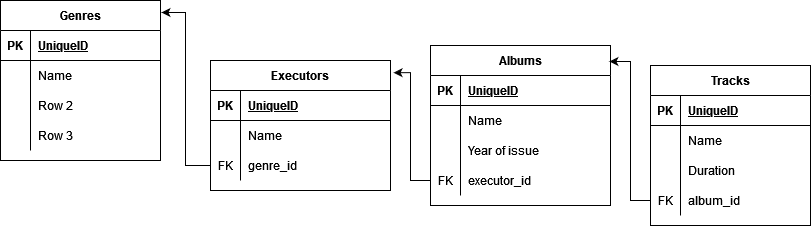

The diagram above was exported from draw.io. Its source (the exported page's mxGraphModel, read from the mxfile embedded in the PNG):
<mxGraphModel dx="1117" dy="589" grid="1" gridSize="10" guides="1" tooltips="1" connect="1" arrows="1" fold="1" page="1" pageScale="1" pageWidth="827" pageHeight="1169" math="0" shadow="0">
  <root>
    <mxCell id="0" />
    <mxCell id="1" parent="0" />
    <mxCell id="tOEC6PacTVdpSwotDP3I-1" value="Genres" style="shape=table;startSize=30;container=1;collapsible=1;childLayout=tableLayout;fixedRows=1;rowLines=0;fontStyle=1;align=center;resizeLast=1;" vertex="1" parent="1">
      <mxGeometry x="10" y="195" width="160" height="160" as="geometry" />
    </mxCell>
    <mxCell id="tOEC6PacTVdpSwotDP3I-2" value="" style="shape=tableRow;horizontal=0;startSize=0;swimlaneHead=0;swimlaneBody=0;fillColor=none;collapsible=0;dropTarget=0;points=[[0,0.5],[1,0.5]];portConstraint=eastwest;top=0;left=0;right=0;bottom=1;" vertex="1" parent="tOEC6PacTVdpSwotDP3I-1">
      <mxGeometry y="30" width="160" height="30" as="geometry" />
    </mxCell>
    <mxCell id="tOEC6PacTVdpSwotDP3I-3" value="PK" style="shape=partialRectangle;connectable=0;fillColor=none;top=0;left=0;bottom=0;right=0;fontStyle=1;overflow=hidden;" vertex="1" parent="tOEC6PacTVdpSwotDP3I-2">
      <mxGeometry width="30" height="30" as="geometry">
        <mxRectangle width="30" height="30" as="alternateBounds" />
      </mxGeometry>
    </mxCell>
    <mxCell id="tOEC6PacTVdpSwotDP3I-4" value="UniqueID" style="shape=partialRectangle;connectable=0;fillColor=none;top=0;left=0;bottom=0;right=0;align=left;spacingLeft=6;fontStyle=5;overflow=hidden;" vertex="1" parent="tOEC6PacTVdpSwotDP3I-2">
      <mxGeometry x="30" width="130" height="30" as="geometry">
        <mxRectangle width="130" height="30" as="alternateBounds" />
      </mxGeometry>
    </mxCell>
    <mxCell id="tOEC6PacTVdpSwotDP3I-5" value="" style="shape=tableRow;horizontal=0;startSize=0;swimlaneHead=0;swimlaneBody=0;fillColor=none;collapsible=0;dropTarget=0;points=[[0,0.5],[1,0.5]];portConstraint=eastwest;top=0;left=0;right=0;bottom=0;" vertex="1" parent="tOEC6PacTVdpSwotDP3I-1">
      <mxGeometry y="60" width="160" height="30" as="geometry" />
    </mxCell>
    <mxCell id="tOEC6PacTVdpSwotDP3I-6" value="" style="shape=partialRectangle;connectable=0;fillColor=none;top=0;left=0;bottom=0;right=0;editable=1;overflow=hidden;" vertex="1" parent="tOEC6PacTVdpSwotDP3I-5">
      <mxGeometry width="30" height="30" as="geometry">
        <mxRectangle width="30" height="30" as="alternateBounds" />
      </mxGeometry>
    </mxCell>
    <mxCell id="tOEC6PacTVdpSwotDP3I-7" value="Name" style="shape=partialRectangle;connectable=0;fillColor=none;top=0;left=0;bottom=0;right=0;align=left;spacingLeft=6;overflow=hidden;" vertex="1" parent="tOEC6PacTVdpSwotDP3I-5">
      <mxGeometry x="30" width="130" height="30" as="geometry">
        <mxRectangle width="130" height="30" as="alternateBounds" />
      </mxGeometry>
    </mxCell>
    <mxCell id="tOEC6PacTVdpSwotDP3I-8" value="" style="shape=tableRow;horizontal=0;startSize=0;swimlaneHead=0;swimlaneBody=0;fillColor=none;collapsible=0;dropTarget=0;points=[[0,0.5],[1,0.5]];portConstraint=eastwest;top=0;left=0;right=0;bottom=0;" vertex="1" parent="tOEC6PacTVdpSwotDP3I-1">
      <mxGeometry y="90" width="160" height="30" as="geometry" />
    </mxCell>
    <mxCell id="tOEC6PacTVdpSwotDP3I-9" value="" style="shape=partialRectangle;connectable=0;fillColor=none;top=0;left=0;bottom=0;right=0;editable=1;overflow=hidden;" vertex="1" parent="tOEC6PacTVdpSwotDP3I-8">
      <mxGeometry width="30" height="30" as="geometry">
        <mxRectangle width="30" height="30" as="alternateBounds" />
      </mxGeometry>
    </mxCell>
    <mxCell id="tOEC6PacTVdpSwotDP3I-10" value="Row 2" style="shape=partialRectangle;connectable=0;fillColor=none;top=0;left=0;bottom=0;right=0;align=left;spacingLeft=6;overflow=hidden;" vertex="1" parent="tOEC6PacTVdpSwotDP3I-8">
      <mxGeometry x="30" width="130" height="30" as="geometry">
        <mxRectangle width="130" height="30" as="alternateBounds" />
      </mxGeometry>
    </mxCell>
    <mxCell id="tOEC6PacTVdpSwotDP3I-11" value="" style="shape=tableRow;horizontal=0;startSize=0;swimlaneHead=0;swimlaneBody=0;fillColor=none;collapsible=0;dropTarget=0;points=[[0,0.5],[1,0.5]];portConstraint=eastwest;top=0;left=0;right=0;bottom=0;" vertex="1" parent="tOEC6PacTVdpSwotDP3I-1">
      <mxGeometry y="120" width="160" height="30" as="geometry" />
    </mxCell>
    <mxCell id="tOEC6PacTVdpSwotDP3I-12" value="" style="shape=partialRectangle;connectable=0;fillColor=none;top=0;left=0;bottom=0;right=0;editable=1;overflow=hidden;" vertex="1" parent="tOEC6PacTVdpSwotDP3I-11">
      <mxGeometry width="30" height="30" as="geometry">
        <mxRectangle width="30" height="30" as="alternateBounds" />
      </mxGeometry>
    </mxCell>
    <mxCell id="tOEC6PacTVdpSwotDP3I-13" value="Row 3" style="shape=partialRectangle;connectable=0;fillColor=none;top=0;left=0;bottom=0;right=0;align=left;spacingLeft=6;overflow=hidden;" vertex="1" parent="tOEC6PacTVdpSwotDP3I-11">
      <mxGeometry x="30" width="130" height="30" as="geometry">
        <mxRectangle width="130" height="30" as="alternateBounds" />
      </mxGeometry>
    </mxCell>
    <mxCell id="tOEC6PacTVdpSwotDP3I-14" value="Executors" style="shape=table;startSize=30;container=1;collapsible=1;childLayout=tableLayout;fixedRows=1;rowLines=0;fontStyle=1;align=center;resizeLast=1;" vertex="1" parent="1">
      <mxGeometry x="220" y="255" width="180" height="130" as="geometry" />
    </mxCell>
    <mxCell id="tOEC6PacTVdpSwotDP3I-15" value="" style="shape=tableRow;horizontal=0;startSize=0;swimlaneHead=0;swimlaneBody=0;fillColor=none;collapsible=0;dropTarget=0;points=[[0,0.5],[1,0.5]];portConstraint=eastwest;top=0;left=0;right=0;bottom=1;" vertex="1" parent="tOEC6PacTVdpSwotDP3I-14">
      <mxGeometry y="30" width="180" height="30" as="geometry" />
    </mxCell>
    <mxCell id="tOEC6PacTVdpSwotDP3I-16" value="PK" style="shape=partialRectangle;connectable=0;fillColor=none;top=0;left=0;bottom=0;right=0;fontStyle=1;overflow=hidden;" vertex="1" parent="tOEC6PacTVdpSwotDP3I-15">
      <mxGeometry width="30" height="30" as="geometry">
        <mxRectangle width="30" height="30" as="alternateBounds" />
      </mxGeometry>
    </mxCell>
    <mxCell id="tOEC6PacTVdpSwotDP3I-17" value="UniqueID" style="shape=partialRectangle;connectable=0;fillColor=none;top=0;left=0;bottom=0;right=0;align=left;spacingLeft=6;fontStyle=5;overflow=hidden;" vertex="1" parent="tOEC6PacTVdpSwotDP3I-15">
      <mxGeometry x="30" width="150" height="30" as="geometry">
        <mxRectangle width="150" height="30" as="alternateBounds" />
      </mxGeometry>
    </mxCell>
    <mxCell id="tOEC6PacTVdpSwotDP3I-18" value="" style="shape=tableRow;horizontal=0;startSize=0;swimlaneHead=0;swimlaneBody=0;fillColor=none;collapsible=0;dropTarget=0;points=[[0,0.5],[1,0.5]];portConstraint=eastwest;top=0;left=0;right=0;bottom=0;" vertex="1" parent="tOEC6PacTVdpSwotDP3I-14">
      <mxGeometry y="60" width="180" height="30" as="geometry" />
    </mxCell>
    <mxCell id="tOEC6PacTVdpSwotDP3I-19" value="" style="shape=partialRectangle;connectable=0;fillColor=none;top=0;left=0;bottom=0;right=0;editable=1;overflow=hidden;" vertex="1" parent="tOEC6PacTVdpSwotDP3I-18">
      <mxGeometry width="30" height="30" as="geometry">
        <mxRectangle width="30" height="30" as="alternateBounds" />
      </mxGeometry>
    </mxCell>
    <mxCell id="tOEC6PacTVdpSwotDP3I-20" value="Name" style="shape=partialRectangle;connectable=0;fillColor=none;top=0;left=0;bottom=0;right=0;align=left;spacingLeft=6;overflow=hidden;" vertex="1" parent="tOEC6PacTVdpSwotDP3I-18">
      <mxGeometry x="30" width="150" height="30" as="geometry">
        <mxRectangle width="150" height="30" as="alternateBounds" />
      </mxGeometry>
    </mxCell>
    <mxCell id="tOEC6PacTVdpSwotDP3I-21" value="" style="shape=tableRow;horizontal=0;startSize=0;swimlaneHead=0;swimlaneBody=0;fillColor=none;collapsible=0;dropTarget=0;points=[[0,0.5],[1,0.5]];portConstraint=eastwest;top=0;left=0;right=0;bottom=0;" vertex="1" parent="tOEC6PacTVdpSwotDP3I-14">
      <mxGeometry y="90" width="180" height="30" as="geometry" />
    </mxCell>
    <mxCell id="tOEC6PacTVdpSwotDP3I-22" value="FK" style="shape=partialRectangle;connectable=0;fillColor=none;top=0;left=0;bottom=0;right=0;editable=1;overflow=hidden;" vertex="1" parent="tOEC6PacTVdpSwotDP3I-21">
      <mxGeometry width="30" height="30" as="geometry">
        <mxRectangle width="30" height="30" as="alternateBounds" />
      </mxGeometry>
    </mxCell>
    <mxCell id="tOEC6PacTVdpSwotDP3I-23" value="genre_id" style="shape=partialRectangle;connectable=0;fillColor=none;top=0;left=0;bottom=0;right=0;align=left;spacingLeft=6;overflow=hidden;" vertex="1" parent="tOEC6PacTVdpSwotDP3I-21">
      <mxGeometry x="30" width="150" height="30" as="geometry">
        <mxRectangle width="150" height="30" as="alternateBounds" />
      </mxGeometry>
    </mxCell>
    <mxCell id="tOEC6PacTVdpSwotDP3I-27" value="Tracks" style="shape=table;startSize=30;container=1;collapsible=1;childLayout=tableLayout;fixedRows=1;rowLines=0;fontStyle=1;align=center;resizeLast=1;" vertex="1" parent="1">
      <mxGeometry x="660" y="260" width="160" height="160" as="geometry" />
    </mxCell>
    <mxCell id="tOEC6PacTVdpSwotDP3I-28" value="" style="shape=tableRow;horizontal=0;startSize=0;swimlaneHead=0;swimlaneBody=0;fillColor=none;collapsible=0;dropTarget=0;points=[[0,0.5],[1,0.5]];portConstraint=eastwest;top=0;left=0;right=0;bottom=1;" vertex="1" parent="tOEC6PacTVdpSwotDP3I-27">
      <mxGeometry y="30" width="160" height="30" as="geometry" />
    </mxCell>
    <mxCell id="tOEC6PacTVdpSwotDP3I-29" value="PK" style="shape=partialRectangle;connectable=0;fillColor=none;top=0;left=0;bottom=0;right=0;fontStyle=1;overflow=hidden;" vertex="1" parent="tOEC6PacTVdpSwotDP3I-28">
      <mxGeometry width="30" height="30" as="geometry">
        <mxRectangle width="30" height="30" as="alternateBounds" />
      </mxGeometry>
    </mxCell>
    <mxCell id="tOEC6PacTVdpSwotDP3I-30" value="UniqueID" style="shape=partialRectangle;connectable=0;fillColor=none;top=0;left=0;bottom=0;right=0;align=left;spacingLeft=6;fontStyle=5;overflow=hidden;" vertex="1" parent="tOEC6PacTVdpSwotDP3I-28">
      <mxGeometry x="30" width="130" height="30" as="geometry">
        <mxRectangle width="130" height="30" as="alternateBounds" />
      </mxGeometry>
    </mxCell>
    <mxCell id="tOEC6PacTVdpSwotDP3I-31" value="" style="shape=tableRow;horizontal=0;startSize=0;swimlaneHead=0;swimlaneBody=0;fillColor=none;collapsible=0;dropTarget=0;points=[[0,0.5],[1,0.5]];portConstraint=eastwest;top=0;left=0;right=0;bottom=0;" vertex="1" parent="tOEC6PacTVdpSwotDP3I-27">
      <mxGeometry y="60" width="160" height="30" as="geometry" />
    </mxCell>
    <mxCell id="tOEC6PacTVdpSwotDP3I-32" value="" style="shape=partialRectangle;connectable=0;fillColor=none;top=0;left=0;bottom=0;right=0;editable=1;overflow=hidden;" vertex="1" parent="tOEC6PacTVdpSwotDP3I-31">
      <mxGeometry width="30" height="30" as="geometry">
        <mxRectangle width="30" height="30" as="alternateBounds" />
      </mxGeometry>
    </mxCell>
    <mxCell id="tOEC6PacTVdpSwotDP3I-33" value="Name" style="shape=partialRectangle;connectable=0;fillColor=none;top=0;left=0;bottom=0;right=0;align=left;spacingLeft=6;overflow=hidden;" vertex="1" parent="tOEC6PacTVdpSwotDP3I-31">
      <mxGeometry x="30" width="130" height="30" as="geometry">
        <mxRectangle width="130" height="30" as="alternateBounds" />
      </mxGeometry>
    </mxCell>
    <mxCell id="tOEC6PacTVdpSwotDP3I-34" value="" style="shape=tableRow;horizontal=0;startSize=0;swimlaneHead=0;swimlaneBody=0;fillColor=none;collapsible=0;dropTarget=0;points=[[0,0.5],[1,0.5]];portConstraint=eastwest;top=0;left=0;right=0;bottom=0;" vertex="1" parent="tOEC6PacTVdpSwotDP3I-27">
      <mxGeometry y="90" width="160" height="30" as="geometry" />
    </mxCell>
    <mxCell id="tOEC6PacTVdpSwotDP3I-35" value="" style="shape=partialRectangle;connectable=0;fillColor=none;top=0;left=0;bottom=0;right=0;editable=1;overflow=hidden;" vertex="1" parent="tOEC6PacTVdpSwotDP3I-34">
      <mxGeometry width="30" height="30" as="geometry">
        <mxRectangle width="30" height="30" as="alternateBounds" />
      </mxGeometry>
    </mxCell>
    <mxCell id="tOEC6PacTVdpSwotDP3I-36" value="Duration" style="shape=partialRectangle;connectable=0;fillColor=none;top=0;left=0;bottom=0;right=0;align=left;spacingLeft=6;overflow=hidden;" vertex="1" parent="tOEC6PacTVdpSwotDP3I-34">
      <mxGeometry x="30" width="130" height="30" as="geometry">
        <mxRectangle width="130" height="30" as="alternateBounds" />
      </mxGeometry>
    </mxCell>
    <mxCell id="tOEC6PacTVdpSwotDP3I-37" value="" style="shape=tableRow;horizontal=0;startSize=0;swimlaneHead=0;swimlaneBody=0;fillColor=none;collapsible=0;dropTarget=0;points=[[0,0.5],[1,0.5]];portConstraint=eastwest;top=0;left=0;right=0;bottom=0;" vertex="1" parent="tOEC6PacTVdpSwotDP3I-27">
      <mxGeometry y="120" width="160" height="30" as="geometry" />
    </mxCell>
    <mxCell id="tOEC6PacTVdpSwotDP3I-38" value="FK" style="shape=partialRectangle;connectable=0;fillColor=none;top=0;left=0;bottom=0;right=0;editable=1;overflow=hidden;" vertex="1" parent="tOEC6PacTVdpSwotDP3I-37">
      <mxGeometry width="30" height="30" as="geometry">
        <mxRectangle width="30" height="30" as="alternateBounds" />
      </mxGeometry>
    </mxCell>
    <mxCell id="tOEC6PacTVdpSwotDP3I-39" value="album_id" style="shape=partialRectangle;connectable=0;fillColor=none;top=0;left=0;bottom=0;right=0;align=left;spacingLeft=6;overflow=hidden;" vertex="1" parent="tOEC6PacTVdpSwotDP3I-37">
      <mxGeometry x="30" width="130" height="30" as="geometry">
        <mxRectangle width="130" height="30" as="alternateBounds" />
      </mxGeometry>
    </mxCell>
    <mxCell id="tOEC6PacTVdpSwotDP3I-40" value="Albums" style="shape=table;startSize=30;container=1;collapsible=1;childLayout=tableLayout;fixedRows=1;rowLines=0;fontStyle=1;align=center;resizeLast=1;" vertex="1" parent="1">
      <mxGeometry x="440" y="240" width="180" height="160" as="geometry" />
    </mxCell>
    <mxCell id="tOEC6PacTVdpSwotDP3I-41" value="" style="shape=tableRow;horizontal=0;startSize=0;swimlaneHead=0;swimlaneBody=0;fillColor=none;collapsible=0;dropTarget=0;points=[[0,0.5],[1,0.5]];portConstraint=eastwest;top=0;left=0;right=0;bottom=1;" vertex="1" parent="tOEC6PacTVdpSwotDP3I-40">
      <mxGeometry y="30" width="180" height="30" as="geometry" />
    </mxCell>
    <mxCell id="tOEC6PacTVdpSwotDP3I-42" value="PK" style="shape=partialRectangle;connectable=0;fillColor=none;top=0;left=0;bottom=0;right=0;fontStyle=1;overflow=hidden;" vertex="1" parent="tOEC6PacTVdpSwotDP3I-41">
      <mxGeometry width="30" height="30" as="geometry">
        <mxRectangle width="30" height="30" as="alternateBounds" />
      </mxGeometry>
    </mxCell>
    <mxCell id="tOEC6PacTVdpSwotDP3I-43" value="UniqueID" style="shape=partialRectangle;connectable=0;fillColor=none;top=0;left=0;bottom=0;right=0;align=left;spacingLeft=6;fontStyle=5;overflow=hidden;" vertex="1" parent="tOEC6PacTVdpSwotDP3I-41">
      <mxGeometry x="30" width="150" height="30" as="geometry">
        <mxRectangle width="150" height="30" as="alternateBounds" />
      </mxGeometry>
    </mxCell>
    <mxCell id="tOEC6PacTVdpSwotDP3I-44" value="" style="shape=tableRow;horizontal=0;startSize=0;swimlaneHead=0;swimlaneBody=0;fillColor=none;collapsible=0;dropTarget=0;points=[[0,0.5],[1,0.5]];portConstraint=eastwest;top=0;left=0;right=0;bottom=0;" vertex="1" parent="tOEC6PacTVdpSwotDP3I-40">
      <mxGeometry y="60" width="180" height="30" as="geometry" />
    </mxCell>
    <mxCell id="tOEC6PacTVdpSwotDP3I-45" value="" style="shape=partialRectangle;connectable=0;fillColor=none;top=0;left=0;bottom=0;right=0;editable=1;overflow=hidden;" vertex="1" parent="tOEC6PacTVdpSwotDP3I-44">
      <mxGeometry width="30" height="30" as="geometry">
        <mxRectangle width="30" height="30" as="alternateBounds" />
      </mxGeometry>
    </mxCell>
    <mxCell id="tOEC6PacTVdpSwotDP3I-46" value="Name" style="shape=partialRectangle;connectable=0;fillColor=none;top=0;left=0;bottom=0;right=0;align=left;spacingLeft=6;overflow=hidden;" vertex="1" parent="tOEC6PacTVdpSwotDP3I-44">
      <mxGeometry x="30" width="150" height="30" as="geometry">
        <mxRectangle width="150" height="30" as="alternateBounds" />
      </mxGeometry>
    </mxCell>
    <mxCell id="tOEC6PacTVdpSwotDP3I-47" value="" style="shape=tableRow;horizontal=0;startSize=0;swimlaneHead=0;swimlaneBody=0;fillColor=none;collapsible=0;dropTarget=0;points=[[0,0.5],[1,0.5]];portConstraint=eastwest;top=0;left=0;right=0;bottom=0;" vertex="1" parent="tOEC6PacTVdpSwotDP3I-40">
      <mxGeometry y="90" width="180" height="30" as="geometry" />
    </mxCell>
    <mxCell id="tOEC6PacTVdpSwotDP3I-48" value="" style="shape=partialRectangle;connectable=0;fillColor=none;top=0;left=0;bottom=0;right=0;editable=1;overflow=hidden;" vertex="1" parent="tOEC6PacTVdpSwotDP3I-47">
      <mxGeometry width="30" height="30" as="geometry">
        <mxRectangle width="30" height="30" as="alternateBounds" />
      </mxGeometry>
    </mxCell>
    <mxCell id="tOEC6PacTVdpSwotDP3I-49" value="Year of issue" style="shape=partialRectangle;connectable=0;fillColor=none;top=0;left=0;bottom=0;right=0;align=left;spacingLeft=6;overflow=hidden;" vertex="1" parent="tOEC6PacTVdpSwotDP3I-47">
      <mxGeometry x="30" width="150" height="30" as="geometry">
        <mxRectangle width="150" height="30" as="alternateBounds" />
      </mxGeometry>
    </mxCell>
    <mxCell id="tOEC6PacTVdpSwotDP3I-50" value="" style="shape=tableRow;horizontal=0;startSize=0;swimlaneHead=0;swimlaneBody=0;fillColor=none;collapsible=0;dropTarget=0;points=[[0,0.5],[1,0.5]];portConstraint=eastwest;top=0;left=0;right=0;bottom=0;" vertex="1" parent="tOEC6PacTVdpSwotDP3I-40">
      <mxGeometry y="120" width="180" height="30" as="geometry" />
    </mxCell>
    <mxCell id="tOEC6PacTVdpSwotDP3I-51" value="FK" style="shape=partialRectangle;connectable=0;fillColor=none;top=0;left=0;bottom=0;right=0;editable=1;overflow=hidden;" vertex="1" parent="tOEC6PacTVdpSwotDP3I-50">
      <mxGeometry width="30" height="30" as="geometry">
        <mxRectangle width="30" height="30" as="alternateBounds" />
      </mxGeometry>
    </mxCell>
    <mxCell id="tOEC6PacTVdpSwotDP3I-52" value="executor_id" style="shape=partialRectangle;connectable=0;fillColor=none;top=0;left=0;bottom=0;right=0;align=left;spacingLeft=6;overflow=hidden;" vertex="1" parent="tOEC6PacTVdpSwotDP3I-50">
      <mxGeometry x="30" width="150" height="30" as="geometry">
        <mxRectangle width="150" height="30" as="alternateBounds" />
      </mxGeometry>
    </mxCell>
    <mxCell id="tOEC6PacTVdpSwotDP3I-53" style="edgeStyle=orthogonalEdgeStyle;rounded=0;orthogonalLoop=1;jettySize=auto;html=1;exitX=0;exitY=0.5;exitDx=0;exitDy=0;entryX=0.994;entryY=0.1;entryDx=0;entryDy=0;entryPerimeter=0;" edge="1" parent="1" source="tOEC6PacTVdpSwotDP3I-37" target="tOEC6PacTVdpSwotDP3I-40">
      <mxGeometry relative="1" as="geometry" />
    </mxCell>
    <mxCell id="tOEC6PacTVdpSwotDP3I-54" style="edgeStyle=orthogonalEdgeStyle;rounded=0;orthogonalLoop=1;jettySize=auto;html=1;exitX=0;exitY=0.5;exitDx=0;exitDy=0;entryX=1.017;entryY=0.094;entryDx=0;entryDy=0;entryPerimeter=0;" edge="1" parent="1" source="tOEC6PacTVdpSwotDP3I-50" target="tOEC6PacTVdpSwotDP3I-14">
      <mxGeometry relative="1" as="geometry" />
    </mxCell>
    <mxCell id="tOEC6PacTVdpSwotDP3I-59" style="edgeStyle=orthogonalEdgeStyle;rounded=0;orthogonalLoop=1;jettySize=auto;html=1;exitX=0;exitY=0.5;exitDx=0;exitDy=0;entryX=1.006;entryY=0.075;entryDx=0;entryDy=0;entryPerimeter=0;" edge="1" parent="1" source="tOEC6PacTVdpSwotDP3I-21" target="tOEC6PacTVdpSwotDP3I-1">
      <mxGeometry relative="1" as="geometry" />
    </mxCell>
  </root>
</mxGraphModel>